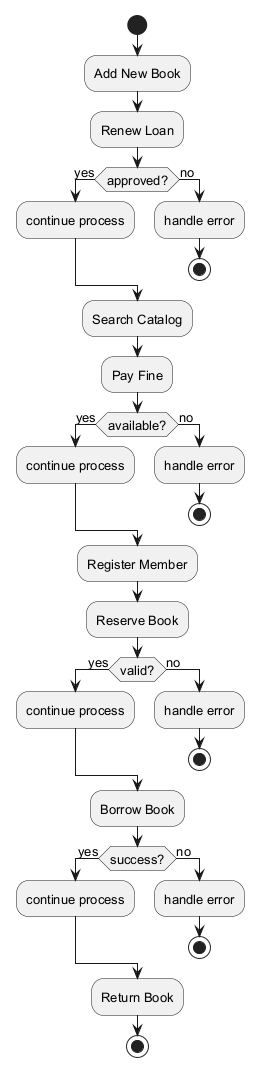

The diagram above was rendered by PlantUML. Its source (embedded in the PNG):
@startuml
skinparam backgroundColor #FFFFFF
skinparam classBackgroundColor #F3E5F5
skinparam classBorderColor #6A1B9A
skinparam defaultFontSize 13
start
:Add New Book;
:Renew Loan;
if (approved?) then (yes)
:continue process;
else (no)
:handle error;
stop
endif
:Search Catalog;
:Pay Fine;
if (available?) then (yes)
:continue process;
else (no)
:handle error;
stop
endif
:Register Member;
:Reserve Book;
if (valid?) then (yes)
:continue process;
else (no)
:handle error;
stop
endif
:Borrow Book;
if (success?) then (yes)
:continue process;
else (no)
:handle error;
stop
endif
:Return Book;
stop
@enduml